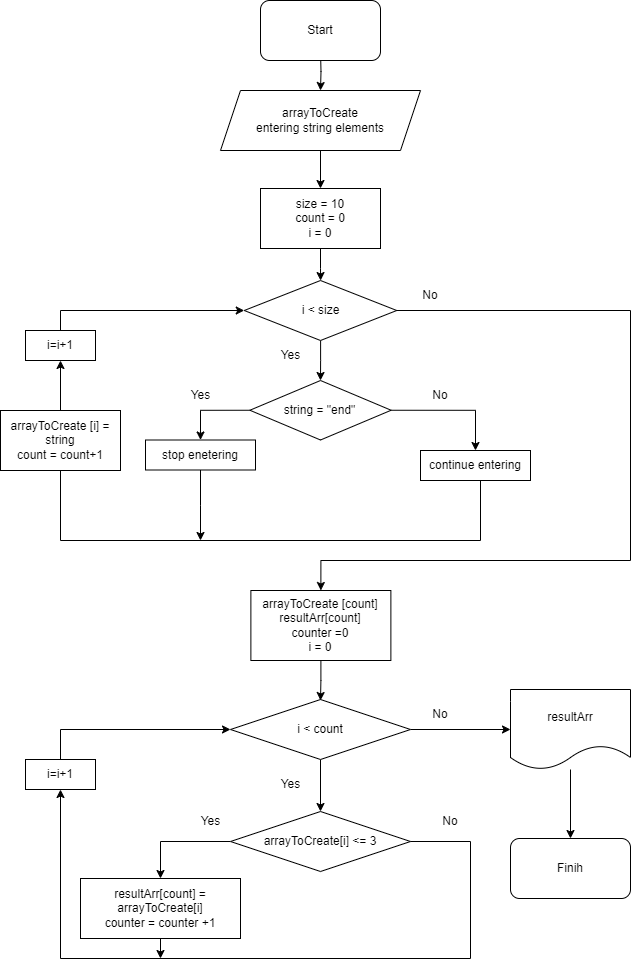

The diagram above was exported from draw.io. Its source (the exported page's mxGraphModel, read from the mxfile embedded in the PNG):
<mxGraphModel dx="1290" dy="573" grid="1" gridSize="10" guides="1" tooltips="1" connect="1" arrows="1" fold="1" page="1" pageScale="1" pageWidth="827" pageHeight="1169" math="0" shadow="0">
  <root>
    <mxCell id="0" />
    <mxCell id="1" parent="0" />
    <mxCell id="DnkCzbvQFBXvj7n7dTfT-9" value="" style="edgeStyle=orthogonalEdgeStyle;rounded=0;orthogonalLoop=1;jettySize=auto;html=1;" parent="1" target="DnkCzbvQFBXvj7n7dTfT-2" edge="1">
      <mxGeometry relative="1" as="geometry">
        <mxPoint x="390" y="60" as="sourcePoint" />
      </mxGeometry>
    </mxCell>
    <mxCell id="DnkCzbvQFBXvj7n7dTfT-2" value="arrayToCreate&lt;br&gt;entering string elements" style="shape=parallelogram;perimeter=parallelogramPerimeter;whiteSpace=wrap;html=1;fixedSize=1;" parent="1" vertex="1">
      <mxGeometry x="290" y="100" width="200" height="60" as="geometry" />
    </mxCell>
    <mxCell id="WwEPZyqw1OyIvzVf8Wq9-9" value="" style="edgeStyle=orthogonalEdgeStyle;rounded=0;orthogonalLoop=1;jettySize=auto;html=1;entryX=0.5;entryY=0;entryDx=0;entryDy=0;" edge="1" parent="1" source="DnkCzbvQFBXvj7n7dTfT-4" target="WwEPZyqw1OyIvzVf8Wq9-5">
      <mxGeometry relative="1" as="geometry" />
    </mxCell>
    <mxCell id="WwEPZyqw1OyIvzVf8Wq9-42" value="" style="edgeStyle=orthogonalEdgeStyle;rounded=0;orthogonalLoop=1;jettySize=auto;html=1;entryX=0.5;entryY=0;entryDx=0;entryDy=0;" edge="1" parent="1" source="WwEPZyqw1OyIvzVf8Wq9-49" target="WwEPZyqw1OyIvzVf8Wq9-22">
      <mxGeometry relative="1" as="geometry">
        <mxPoint x="254" y="651" as="targetPoint" />
      </mxGeometry>
    </mxCell>
    <mxCell id="DnkCzbvQFBXvj7n7dTfT-4" value="i &amp;lt; size" style="rhombus;whiteSpace=wrap;html=1;" parent="1" vertex="1">
      <mxGeometry x="313.75" y="290" width="152.5" height="60" as="geometry" />
    </mxCell>
    <mxCell id="WwEPZyqw1OyIvzVf8Wq9-3" value="" style="edgeStyle=orthogonalEdgeStyle;rounded=0;orthogonalLoop=1;jettySize=auto;html=1;" edge="1" parent="1" source="DnkCzbvQFBXvj7n7dTfT-2" target="WwEPZyqw1OyIvzVf8Wq9-2">
      <mxGeometry relative="1" as="geometry">
        <mxPoint x="390" y="160" as="sourcePoint" />
        <mxPoint x="390" y="465" as="targetPoint" />
      </mxGeometry>
    </mxCell>
    <mxCell id="WwEPZyqw1OyIvzVf8Wq9-4" value="" style="edgeStyle=orthogonalEdgeStyle;rounded=0;orthogonalLoop=1;jettySize=auto;html=1;" edge="1" parent="1" source="WwEPZyqw1OyIvzVf8Wq9-2" target="DnkCzbvQFBXvj7n7dTfT-4">
      <mxGeometry relative="1" as="geometry" />
    </mxCell>
    <mxCell id="WwEPZyqw1OyIvzVf8Wq9-2" value="size = 10&lt;br&gt;count = 0&lt;br&gt;i = 0" style="rounded=0;whiteSpace=wrap;html=1;" vertex="1" parent="1">
      <mxGeometry x="330" y="198" width="120" height="60" as="geometry" />
    </mxCell>
    <mxCell id="WwEPZyqw1OyIvzVf8Wq9-32" value="" style="edgeStyle=orthogonalEdgeStyle;rounded=0;orthogonalLoop=1;jettySize=auto;html=1;exitX=0.5;exitY=1;exitDx=0;exitDy=0;entryX=0.5;entryY=1;entryDx=0;entryDy=0;" edge="1" parent="1" target="WwEPZyqw1OyIvzVf8Wq9-30">
      <mxGeometry relative="1" as="geometry">
        <mxPoint x="540.01" y="480" as="sourcePoint" />
        <mxPoint x="130" y="400" as="targetPoint" />
        <Array as="points">
          <mxPoint x="550" y="480" />
          <mxPoint x="550" y="550" />
          <mxPoint x="130" y="550" />
        </Array>
      </mxGeometry>
    </mxCell>
    <mxCell id="WwEPZyqw1OyIvzVf8Wq9-46" value="" style="edgeStyle=orthogonalEdgeStyle;rounded=0;orthogonalLoop=1;jettySize=auto;html=1;exitX=0.5;exitY=0;exitDx=0;exitDy=0;entryX=0;entryY=0.5;entryDx=0;entryDy=0;" edge="1" parent="1" source="WwEPZyqw1OyIvzVf8Wq9-53" target="WwEPZyqw1OyIvzVf8Wq9-49">
      <mxGeometry relative="1" as="geometry">
        <mxPoint x="214" y="651" as="targetPoint" />
      </mxGeometry>
    </mxCell>
    <mxCell id="WwEPZyqw1OyIvzVf8Wq9-74" value="" style="edgeStyle=orthogonalEdgeStyle;rounded=0;orthogonalLoop=1;jettySize=auto;html=1;exitX=0;exitY=0.5;exitDx=0;exitDy=0;" edge="1" parent="1" source="WwEPZyqw1OyIvzVf8Wq9-22" target="WwEPZyqw1OyIvzVf8Wq9-73">
      <mxGeometry relative="1" as="geometry" />
    </mxCell>
    <mxCell id="WwEPZyqw1OyIvzVf8Wq9-22" value="arrayToCreate[i] &amp;lt;= 3" style="rhombus;whiteSpace=wrap;html=1;" vertex="1" parent="1">
      <mxGeometry x="300" y="821" width="180" height="60" as="geometry" />
    </mxCell>
    <mxCell id="WwEPZyqw1OyIvzVf8Wq9-48" value="" style="edgeStyle=orthogonalEdgeStyle;rounded=0;orthogonalLoop=1;jettySize=auto;html=1;entryX=0.5;entryY=1;entryDx=0;entryDy=0;exitX=1;exitY=0.5;exitDx=0;exitDy=0;" edge="1" parent="1" source="WwEPZyqw1OyIvzVf8Wq9-22" target="WwEPZyqw1OyIvzVf8Wq9-53">
      <mxGeometry relative="1" as="geometry">
        <mxPoint x="544" y="916.5" as="sourcePoint" />
        <mxPoint x="214" y="851" as="targetPoint" />
        <Array as="points">
          <mxPoint x="540" y="851" />
          <mxPoint x="540" y="968" />
          <mxPoint x="130" y="968" />
        </Array>
      </mxGeometry>
    </mxCell>
    <mxCell id="WwEPZyqw1OyIvzVf8Wq9-29" value="" style="edgeStyle=orthogonalEdgeStyle;rounded=0;orthogonalLoop=1;jettySize=auto;html=1;entryX=0.5;entryY=0;entryDx=0;entryDy=0;exitX=1;exitY=0.5;exitDx=0;exitDy=0;" edge="1" parent="1" source="WwEPZyqw1OyIvzVf8Wq9-5" target="WwEPZyqw1OyIvzVf8Wq9-69">
      <mxGeometry relative="1" as="geometry">
        <mxPoint x="541.25" y="455" as="targetPoint" />
      </mxGeometry>
    </mxCell>
    <mxCell id="WwEPZyqw1OyIvzVf8Wq9-82" value="" style="edgeStyle=orthogonalEdgeStyle;rounded=0;orthogonalLoop=1;jettySize=auto;html=1;exitX=0;exitY=0.5;exitDx=0;exitDy=0;" edge="1" parent="1" source="WwEPZyqw1OyIvzVf8Wq9-5" target="WwEPZyqw1OyIvzVf8Wq9-81">
      <mxGeometry relative="1" as="geometry" />
    </mxCell>
    <mxCell id="WwEPZyqw1OyIvzVf8Wq9-5" value="string = &quot;end&quot;" style="rhombus;whiteSpace=wrap;html=1;" vertex="1" parent="1">
      <mxGeometry x="319.38" y="390" width="141.25" height="59.5" as="geometry" />
    </mxCell>
    <mxCell id="WwEPZyqw1OyIvzVf8Wq9-28" value="Yes" style="text;html=1;align=center;verticalAlign=middle;resizable=0;points=[];autosize=1;strokeColor=none;fillColor=none;" vertex="1" parent="1">
      <mxGeometry x="250" y="390" width="40" height="30" as="geometry" />
    </mxCell>
    <mxCell id="WwEPZyqw1OyIvzVf8Wq9-38" value="" style="edgeStyle=orthogonalEdgeStyle;rounded=0;orthogonalLoop=1;jettySize=auto;html=1;entryX=0;entryY=0.5;entryDx=0;entryDy=0;exitX=0.5;exitY=0;exitDx=0;exitDy=0;" edge="1" parent="1" source="WwEPZyqw1OyIvzVf8Wq9-30" target="DnkCzbvQFBXvj7n7dTfT-4">
      <mxGeometry relative="1" as="geometry">
        <mxPoint x="55" y="450" as="targetPoint" />
      </mxGeometry>
    </mxCell>
    <mxCell id="WwEPZyqw1OyIvzVf8Wq9-30" value="i=i+1" style="rounded=0;whiteSpace=wrap;html=1;" vertex="1" parent="1">
      <mxGeometry x="95" y="340" width="70" height="30" as="geometry" />
    </mxCell>
    <mxCell id="WwEPZyqw1OyIvzVf8Wq9-34" value="No" style="text;html=1;strokeColor=none;fillColor=none;align=center;verticalAlign=middle;whiteSpace=wrap;rounded=0;" vertex="1" parent="1">
      <mxGeometry x="480" y="390" width="60" height="30" as="geometry" />
    </mxCell>
    <mxCell id="WwEPZyqw1OyIvzVf8Wq9-52" value="" style="edgeStyle=orthogonalEdgeStyle;rounded=0;orthogonalLoop=1;jettySize=auto;html=1;" edge="1" parent="1" source="WwEPZyqw1OyIvzVf8Wq9-49" target="WwEPZyqw1OyIvzVf8Wq9-51">
      <mxGeometry relative="1" as="geometry" />
    </mxCell>
    <mxCell id="WwEPZyqw1OyIvzVf8Wq9-49" value="i &amp;lt; count" style="rhombus;whiteSpace=wrap;html=1;" vertex="1" parent="1">
      <mxGeometry x="300.01" y="709" width="180" height="60" as="geometry" />
    </mxCell>
    <mxCell id="WwEPZyqw1OyIvzVf8Wq9-56" value="" style="edgeStyle=orthogonalEdgeStyle;rounded=0;orthogonalLoop=1;jettySize=auto;html=1;entryX=0.5;entryY=0;entryDx=0;entryDy=0;" edge="1" parent="1" source="WwEPZyqw1OyIvzVf8Wq9-51" target="WwEPZyqw1OyIvzVf8Wq9-58">
      <mxGeometry relative="1" as="geometry">
        <mxPoint x="760" y="821" as="targetPoint" />
      </mxGeometry>
    </mxCell>
    <mxCell id="WwEPZyqw1OyIvzVf8Wq9-51" value="resultArr" style="shape=document;whiteSpace=wrap;html=1;boundedLbl=1;" vertex="1" parent="1">
      <mxGeometry x="580" y="699" width="120" height="80" as="geometry" />
    </mxCell>
    <mxCell id="WwEPZyqw1OyIvzVf8Wq9-53" value="i=i+1" style="rounded=0;whiteSpace=wrap;html=1;" vertex="1" parent="1">
      <mxGeometry x="95" y="769" width="70" height="30" as="geometry" />
    </mxCell>
    <mxCell id="WwEPZyqw1OyIvzVf8Wq9-57" value="Start" style="rounded=1;whiteSpace=wrap;html=1;" vertex="1" parent="1">
      <mxGeometry x="330" y="10" width="120" height="60" as="geometry" />
    </mxCell>
    <mxCell id="WwEPZyqw1OyIvzVf8Wq9-58" value="Finih" style="rounded=1;whiteSpace=wrap;html=1;" vertex="1" parent="1">
      <mxGeometry x="580" y="848" width="120" height="60" as="geometry" />
    </mxCell>
    <mxCell id="WwEPZyqw1OyIvzVf8Wq9-59" value="Yes" style="text;html=1;align=center;verticalAlign=middle;resizable=0;points=[];autosize=1;strokeColor=none;fillColor=none;" vertex="1" parent="1">
      <mxGeometry x="340" y="350" width="40" height="30" as="geometry" />
    </mxCell>
    <mxCell id="WwEPZyqw1OyIvzVf8Wq9-60" value="No" style="text;html=1;strokeColor=none;fillColor=none;align=center;verticalAlign=middle;whiteSpace=wrap;rounded=0;" vertex="1" parent="1">
      <mxGeometry x="470" y="290" width="60" height="30" as="geometry" />
    </mxCell>
    <mxCell id="WwEPZyqw1OyIvzVf8Wq9-61" value="Yes" style="text;html=1;align=center;verticalAlign=middle;resizable=0;points=[];autosize=1;strokeColor=none;fillColor=none;" vertex="1" parent="1">
      <mxGeometry x="340" y="779" width="40" height="30" as="geometry" />
    </mxCell>
    <mxCell id="WwEPZyqw1OyIvzVf8Wq9-62" value="Yes" style="text;html=1;align=center;verticalAlign=middle;resizable=0;points=[];autosize=1;strokeColor=none;fillColor=none;" vertex="1" parent="1">
      <mxGeometry x="260.01" y="816" width="40" height="30" as="geometry" />
    </mxCell>
    <mxCell id="WwEPZyqw1OyIvzVf8Wq9-63" value="No" style="text;html=1;strokeColor=none;fillColor=none;align=center;verticalAlign=middle;whiteSpace=wrap;rounded=0;" vertex="1" parent="1">
      <mxGeometry x="480.01" y="709" width="60" height="30" as="geometry" />
    </mxCell>
    <mxCell id="WwEPZyqw1OyIvzVf8Wq9-64" value="No" style="text;html=1;strokeColor=none;fillColor=none;align=center;verticalAlign=middle;whiteSpace=wrap;rounded=0;" vertex="1" parent="1">
      <mxGeometry x="490" y="816" width="60" height="30" as="geometry" />
    </mxCell>
    <mxCell id="WwEPZyqw1OyIvzVf8Wq9-68" value="arrayToCreate [i] = string&lt;br&gt;count = count+1" style="rounded=0;whiteSpace=wrap;html=1;" vertex="1" parent="1">
      <mxGeometry x="70" y="420" width="120" height="60" as="geometry" />
    </mxCell>
    <mxCell id="WwEPZyqw1OyIvzVf8Wq9-69" value="continue entering" style="rounded=0;whiteSpace=wrap;html=1;" vertex="1" parent="1">
      <mxGeometry x="490" y="460" width="110" height="30" as="geometry" />
    </mxCell>
    <mxCell id="WwEPZyqw1OyIvzVf8Wq9-76" value="" style="edgeStyle=orthogonalEdgeStyle;rounded=0;orthogonalLoop=1;jettySize=auto;html=1;exitX=0.5;exitY=1;exitDx=0;exitDy=0;" edge="1" parent="1">
      <mxGeometry relative="1" as="geometry">
        <mxPoint x="240" y="948" as="sourcePoint" />
        <mxPoint x="230" y="968" as="targetPoint" />
      </mxGeometry>
    </mxCell>
    <mxCell id="WwEPZyqw1OyIvzVf8Wq9-73" value="resultArr[count] = arrayToCreate[i]&lt;br&gt;counter = counter +1" style="whiteSpace=wrap;html=1;" vertex="1" parent="1">
      <mxGeometry x="150" y="888" width="160" height="60" as="geometry" />
    </mxCell>
    <mxCell id="WwEPZyqw1OyIvzVf8Wq9-78" value="" style="edgeStyle=orthogonalEdgeStyle;rounded=0;orthogonalLoop=1;jettySize=auto;html=1;entryX=0.5;entryY=0;entryDx=0;entryDy=0;exitX=1;exitY=0.5;exitDx=0;exitDy=0;" edge="1" parent="1" source="DnkCzbvQFBXvj7n7dTfT-4" target="WwEPZyqw1OyIvzVf8Wq9-77">
      <mxGeometry relative="1" as="geometry">
        <mxPoint x="466" y="320" as="sourcePoint" />
        <mxPoint x="390" y="709" as="targetPoint" />
        <Array as="points">
          <mxPoint x="700" y="320" />
          <mxPoint x="700" y="570" />
        </Array>
      </mxGeometry>
    </mxCell>
    <mxCell id="WwEPZyqw1OyIvzVf8Wq9-79" value="" style="edgeStyle=orthogonalEdgeStyle;rounded=0;orthogonalLoop=1;jettySize=auto;html=1;" edge="1" parent="1" source="WwEPZyqw1OyIvzVf8Wq9-77">
      <mxGeometry relative="1" as="geometry">
        <mxPoint x="390" y="710" as="targetPoint" />
      </mxGeometry>
    </mxCell>
    <mxCell id="WwEPZyqw1OyIvzVf8Wq9-77" value="arrayToCreate [count]&lt;br&gt;resultArr[count]&lt;br&gt;counter =0&lt;br&gt;i = 0" style="rounded=0;whiteSpace=wrap;html=1;" vertex="1" parent="1">
      <mxGeometry x="320.38" y="600" width="140" height="70" as="geometry" />
    </mxCell>
    <mxCell id="WwEPZyqw1OyIvzVf8Wq9-84" value="" style="edgeStyle=orthogonalEdgeStyle;rounded=0;orthogonalLoop=1;jettySize=auto;html=1;" edge="1" parent="1" source="WwEPZyqw1OyIvzVf8Wq9-81">
      <mxGeometry relative="1" as="geometry">
        <mxPoint x="270" y="550" as="targetPoint" />
      </mxGeometry>
    </mxCell>
    <mxCell id="WwEPZyqw1OyIvzVf8Wq9-81" value="stop enetering" style="rounded=0;whiteSpace=wrap;html=1;" vertex="1" parent="1">
      <mxGeometry x="215" y="449.5" width="110" height="30" as="geometry" />
    </mxCell>
  </root>
</mxGraphModel>